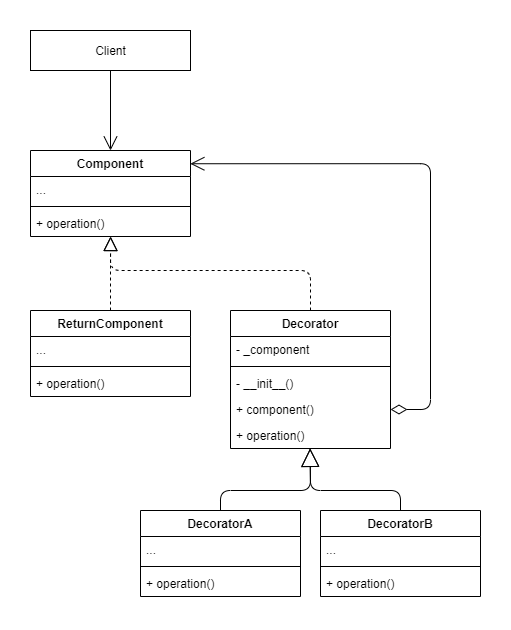

The diagram above was exported from draw.io. Its source (the exported page's mxGraphModel, read from the mxfile embedded in the PNG):
<mxGraphModel dx="874" dy="813" grid="1" gridSize="10" guides="1" tooltips="1" connect="1" arrows="1" fold="1" page="1" pageScale="1" pageWidth="827" pageHeight="1169" background="none" math="0" shadow="0">
  <root>
    <mxCell id="WIyWlLk6GJQsqaUBKTNV-0" />
    <mxCell id="WIyWlLk6GJQsqaUBKTNV-1" parent="WIyWlLk6GJQsqaUBKTNV-0" />
    <mxCell id="rwZmfArmb2HebIs52MQE-60" value="Component" style="swimlane;fontStyle=1;align=center;verticalAlign=top;childLayout=stackLayout;horizontal=1;startSize=26;horizontalStack=0;resizeParent=1;resizeParentMax=0;resizeLast=0;collapsible=1;marginBottom=0;" vertex="1" parent="WIyWlLk6GJQsqaUBKTNV-1">
      <mxGeometry x="120" y="200" width="160" height="86" as="geometry" />
    </mxCell>
    <mxCell id="rwZmfArmb2HebIs52MQE-61" value="..." style="text;strokeColor=none;fillColor=none;align=left;verticalAlign=top;spacingLeft=4;spacingRight=4;overflow=hidden;rotatable=0;points=[[0,0.5],[1,0.5]];portConstraint=eastwest;" vertex="1" parent="rwZmfArmb2HebIs52MQE-60">
      <mxGeometry y="26" width="160" height="26" as="geometry" />
    </mxCell>
    <mxCell id="rwZmfArmb2HebIs52MQE-62" value="" style="line;strokeWidth=1;fillColor=none;align=left;verticalAlign=middle;spacingTop=-1;spacingLeft=3;spacingRight=3;rotatable=0;labelPosition=right;points=[];portConstraint=eastwest;" vertex="1" parent="rwZmfArmb2HebIs52MQE-60">
      <mxGeometry y="52" width="160" height="8" as="geometry" />
    </mxCell>
    <mxCell id="rwZmfArmb2HebIs52MQE-63" value="+ operation()" style="text;strokeColor=none;fillColor=none;align=left;verticalAlign=top;spacingLeft=4;spacingRight=4;overflow=hidden;rotatable=0;points=[[0,0.5],[1,0.5]];portConstraint=eastwest;" vertex="1" parent="rwZmfArmb2HebIs52MQE-60">
      <mxGeometry y="60" width="160" height="26" as="geometry" />
    </mxCell>
    <mxCell id="rwZmfArmb2HebIs52MQE-64" value="Client" style="html=1;" vertex="1" parent="WIyWlLk6GJQsqaUBKTNV-1">
      <mxGeometry x="120" y="80" width="160" height="40" as="geometry" />
    </mxCell>
    <mxCell id="rwZmfArmb2HebIs52MQE-65" value="" style="endArrow=open;endFill=1;endSize=12;html=1;exitX=0.5;exitY=1;exitDx=0;exitDy=0;" edge="1" parent="WIyWlLk6GJQsqaUBKTNV-1" source="rwZmfArmb2HebIs52MQE-64">
      <mxGeometry width="160" relative="1" as="geometry">
        <mxPoint x="350" y="360" as="sourcePoint" />
        <mxPoint x="200" y="200" as="targetPoint" />
      </mxGeometry>
    </mxCell>
    <mxCell id="rwZmfArmb2HebIs52MQE-66" value="ReturnComponent" style="swimlane;fontStyle=1;align=center;verticalAlign=top;childLayout=stackLayout;horizontal=1;startSize=26;horizontalStack=0;resizeParent=1;resizeParentMax=0;resizeLast=0;collapsible=1;marginBottom=0;" vertex="1" parent="WIyWlLk6GJQsqaUBKTNV-1">
      <mxGeometry x="120" y="360" width="160" height="86" as="geometry" />
    </mxCell>
    <mxCell id="rwZmfArmb2HebIs52MQE-67" value="..." style="text;strokeColor=none;fillColor=none;align=left;verticalAlign=top;spacingLeft=4;spacingRight=4;overflow=hidden;rotatable=0;points=[[0,0.5],[1,0.5]];portConstraint=eastwest;" vertex="1" parent="rwZmfArmb2HebIs52MQE-66">
      <mxGeometry y="26" width="160" height="26" as="geometry" />
    </mxCell>
    <mxCell id="rwZmfArmb2HebIs52MQE-68" value="" style="line;strokeWidth=1;fillColor=none;align=left;verticalAlign=middle;spacingTop=-1;spacingLeft=3;spacingRight=3;rotatable=0;labelPosition=right;points=[];portConstraint=eastwest;" vertex="1" parent="rwZmfArmb2HebIs52MQE-66">
      <mxGeometry y="52" width="160" height="8" as="geometry" />
    </mxCell>
    <mxCell id="rwZmfArmb2HebIs52MQE-69" value="+ operation()" style="text;strokeColor=none;fillColor=none;align=left;verticalAlign=top;spacingLeft=4;spacingRight=4;overflow=hidden;rotatable=0;points=[[0,0.5],[1,0.5]];portConstraint=eastwest;" vertex="1" parent="rwZmfArmb2HebIs52MQE-66">
      <mxGeometry y="60" width="160" height="26" as="geometry" />
    </mxCell>
    <mxCell id="rwZmfArmb2HebIs52MQE-70" value="" style="endArrow=block;dashed=1;endFill=0;endSize=12;html=1;exitX=0.5;exitY=0;exitDx=0;exitDy=0;entryX=0.5;entryY=1;entryDx=0;entryDy=0;" edge="1" parent="WIyWlLk6GJQsqaUBKTNV-1" source="rwZmfArmb2HebIs52MQE-66" target="rwZmfArmb2HebIs52MQE-60">
      <mxGeometry width="160" relative="1" as="geometry">
        <mxPoint x="350" y="360" as="sourcePoint" />
        <mxPoint x="200" y="300" as="targetPoint" />
      </mxGeometry>
    </mxCell>
    <mxCell id="rwZmfArmb2HebIs52MQE-71" value="Decorator" style="swimlane;fontStyle=1;align=center;verticalAlign=top;childLayout=stackLayout;horizontal=1;startSize=26;horizontalStack=0;resizeParent=1;resizeParentMax=0;resizeLast=0;collapsible=1;marginBottom=0;" vertex="1" parent="WIyWlLk6GJQsqaUBKTNV-1">
      <mxGeometry x="320" y="360" width="160" height="138" as="geometry" />
    </mxCell>
    <mxCell id="rwZmfArmb2HebIs52MQE-72" value="- _component" style="text;strokeColor=none;fillColor=none;align=left;verticalAlign=top;spacingLeft=4;spacingRight=4;overflow=hidden;rotatable=0;points=[[0,0.5],[1,0.5]];portConstraint=eastwest;" vertex="1" parent="rwZmfArmb2HebIs52MQE-71">
      <mxGeometry y="26" width="160" height="26" as="geometry" />
    </mxCell>
    <mxCell id="rwZmfArmb2HebIs52MQE-73" value="" style="line;strokeWidth=1;fillColor=none;align=left;verticalAlign=middle;spacingTop=-1;spacingLeft=3;spacingRight=3;rotatable=0;labelPosition=right;points=[];portConstraint=eastwest;" vertex="1" parent="rwZmfArmb2HebIs52MQE-71">
      <mxGeometry y="52" width="160" height="8" as="geometry" />
    </mxCell>
    <mxCell id="rwZmfArmb2HebIs52MQE-74" value="- __init__()" style="text;strokeColor=none;fillColor=none;align=left;verticalAlign=top;spacingLeft=4;spacingRight=4;overflow=hidden;rotatable=0;points=[[0,0.5],[1,0.5]];portConstraint=eastwest;" vertex="1" parent="rwZmfArmb2HebIs52MQE-71">
      <mxGeometry y="60" width="160" height="26" as="geometry" />
    </mxCell>
    <mxCell id="rwZmfArmb2HebIs52MQE-75" value="+ component()" style="text;strokeColor=none;fillColor=none;align=left;verticalAlign=top;spacingLeft=4;spacingRight=4;overflow=hidden;rotatable=0;points=[[0,0.5],[1,0.5]];portConstraint=eastwest;" vertex="1" parent="rwZmfArmb2HebIs52MQE-71">
      <mxGeometry y="86" width="160" height="26" as="geometry" />
    </mxCell>
    <mxCell id="rwZmfArmb2HebIs52MQE-76" value="+ operation()" style="text;strokeColor=none;fillColor=none;align=left;verticalAlign=top;spacingLeft=4;spacingRight=4;overflow=hidden;rotatable=0;points=[[0,0.5],[1,0.5]];portConstraint=eastwest;" vertex="1" parent="rwZmfArmb2HebIs52MQE-71">
      <mxGeometry y="112" width="160" height="26" as="geometry" />
    </mxCell>
    <mxCell id="rwZmfArmb2HebIs52MQE-77" value="" style="endArrow=block;dashed=1;endFill=0;endSize=12;html=1;exitX=0.5;exitY=0;exitDx=0;exitDy=0;entryX=0.501;entryY=1.003;entryDx=0;entryDy=0;entryPerimeter=0;" edge="1" parent="WIyWlLk6GJQsqaUBKTNV-1" source="rwZmfArmb2HebIs52MQE-71" target="rwZmfArmb2HebIs52MQE-63">
      <mxGeometry width="160" relative="1" as="geometry">
        <mxPoint x="350" y="310" as="sourcePoint" />
        <mxPoint x="220" y="310" as="targetPoint" />
        <Array as="points">
          <mxPoint x="400" y="320" />
          <mxPoint x="200" y="320" />
        </Array>
      </mxGeometry>
    </mxCell>
    <mxCell id="rwZmfArmb2HebIs52MQE-78" value="" style="endArrow=open;html=1;endSize=12;startArrow=diamondThin;startSize=14;startFill=0;edgeStyle=orthogonalEdgeStyle;align=left;verticalAlign=bottom;exitX=1;exitY=0.5;exitDx=0;exitDy=0;entryX=0.999;entryY=0.154;entryDx=0;entryDy=0;entryPerimeter=0;" edge="1" parent="WIyWlLk6GJQsqaUBKTNV-1" source="rwZmfArmb2HebIs52MQE-75" target="rwZmfArmb2HebIs52MQE-60">
      <mxGeometry x="-1" y="3" relative="1" as="geometry">
        <mxPoint x="430" y="310" as="sourcePoint" />
        <mxPoint x="590" y="310" as="targetPoint" />
        <Array as="points">
          <mxPoint x="520" y="459" />
          <mxPoint x="520" y="213" />
        </Array>
      </mxGeometry>
    </mxCell>
    <mxCell id="rwZmfArmb2HebIs52MQE-79" value="DecoratorA" style="swimlane;fontStyle=1;align=center;verticalAlign=top;childLayout=stackLayout;horizontal=1;startSize=26;horizontalStack=0;resizeParent=1;resizeParentMax=0;resizeLast=0;collapsible=1;marginBottom=0;" vertex="1" parent="WIyWlLk6GJQsqaUBKTNV-1">
      <mxGeometry x="230" y="560" width="160" height="86" as="geometry" />
    </mxCell>
    <mxCell id="rwZmfArmb2HebIs52MQE-80" value="..." style="text;strokeColor=none;fillColor=none;align=left;verticalAlign=top;spacingLeft=4;spacingRight=4;overflow=hidden;rotatable=0;points=[[0,0.5],[1,0.5]];portConstraint=eastwest;" vertex="1" parent="rwZmfArmb2HebIs52MQE-79">
      <mxGeometry y="26" width="160" height="26" as="geometry" />
    </mxCell>
    <mxCell id="rwZmfArmb2HebIs52MQE-81" value="" style="line;strokeWidth=1;fillColor=none;align=left;verticalAlign=middle;spacingTop=-1;spacingLeft=3;spacingRight=3;rotatable=0;labelPosition=right;points=[];portConstraint=eastwest;" vertex="1" parent="rwZmfArmb2HebIs52MQE-79">
      <mxGeometry y="52" width="160" height="8" as="geometry" />
    </mxCell>
    <mxCell id="rwZmfArmb2HebIs52MQE-82" value="+ operation()" style="text;strokeColor=none;fillColor=none;align=left;verticalAlign=top;spacingLeft=4;spacingRight=4;overflow=hidden;rotatable=0;points=[[0,0.5],[1,0.5]];portConstraint=eastwest;" vertex="1" parent="rwZmfArmb2HebIs52MQE-79">
      <mxGeometry y="60" width="160" height="26" as="geometry" />
    </mxCell>
    <mxCell id="rwZmfArmb2HebIs52MQE-83" value="DecoratorB" style="swimlane;fontStyle=1;align=center;verticalAlign=top;childLayout=stackLayout;horizontal=1;startSize=26;horizontalStack=0;resizeParent=1;resizeParentMax=0;resizeLast=0;collapsible=1;marginBottom=0;" vertex="1" parent="WIyWlLk6GJQsqaUBKTNV-1">
      <mxGeometry x="410" y="560" width="160" height="86" as="geometry" />
    </mxCell>
    <mxCell id="rwZmfArmb2HebIs52MQE-84" value="..." style="text;strokeColor=none;fillColor=none;align=left;verticalAlign=top;spacingLeft=4;spacingRight=4;overflow=hidden;rotatable=0;points=[[0,0.5],[1,0.5]];portConstraint=eastwest;" vertex="1" parent="rwZmfArmb2HebIs52MQE-83">
      <mxGeometry y="26" width="160" height="26" as="geometry" />
    </mxCell>
    <mxCell id="rwZmfArmb2HebIs52MQE-85" value="" style="line;strokeWidth=1;fillColor=none;align=left;verticalAlign=middle;spacingTop=-1;spacingLeft=3;spacingRight=3;rotatable=0;labelPosition=right;points=[];portConstraint=eastwest;" vertex="1" parent="rwZmfArmb2HebIs52MQE-83">
      <mxGeometry y="52" width="160" height="8" as="geometry" />
    </mxCell>
    <mxCell id="rwZmfArmb2HebIs52MQE-86" value="+ operation()" style="text;strokeColor=none;fillColor=none;align=left;verticalAlign=top;spacingLeft=4;spacingRight=4;overflow=hidden;rotatable=0;points=[[0,0.5],[1,0.5]];portConstraint=eastwest;" vertex="1" parent="rwZmfArmb2HebIs52MQE-83">
      <mxGeometry y="60" width="160" height="26" as="geometry" />
    </mxCell>
    <mxCell id="rwZmfArmb2HebIs52MQE-87" value="" style="endArrow=block;endSize=16;endFill=0;html=1;exitX=0.5;exitY=0;exitDx=0;exitDy=0;entryX=0.498;entryY=0.997;entryDx=0;entryDy=0;entryPerimeter=0;" edge="1" parent="WIyWlLk6GJQsqaUBKTNV-1" source="rwZmfArmb2HebIs52MQE-79" target="rwZmfArmb2HebIs52MQE-76">
      <mxGeometry width="160" relative="1" as="geometry">
        <mxPoint x="254" y="530" as="sourcePoint" />
        <mxPoint x="350" y="520" as="targetPoint" />
        <Array as="points">
          <mxPoint x="310" y="540" />
          <mxPoint x="400" y="540" />
        </Array>
      </mxGeometry>
    </mxCell>
    <mxCell id="rwZmfArmb2HebIs52MQE-88" value="" style="endArrow=block;endSize=16;endFill=0;html=1;exitX=0.5;exitY=0;exitDx=0;exitDy=0;entryX=0.497;entryY=0.997;entryDx=0;entryDy=0;entryPerimeter=0;" edge="1" parent="WIyWlLk6GJQsqaUBKTNV-1" source="rwZmfArmb2HebIs52MQE-83" target="rwZmfArmb2HebIs52MQE-76">
      <mxGeometry width="160" relative="1" as="geometry">
        <mxPoint x="430" y="530" as="sourcePoint" />
        <mxPoint x="400" y="510" as="targetPoint" />
        <Array as="points">
          <mxPoint x="490" y="540" />
          <mxPoint x="400" y="540" />
        </Array>
      </mxGeometry>
    </mxCell>
  </root>
</mxGraphModel>